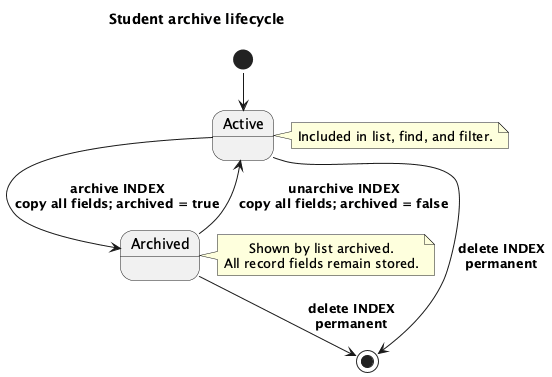

The diagram above was rendered by PlantUML. Its source (embedded in the PNG):
@startuml
!include style.puml
!pragma layout smetana

title Student archive lifecycle

state Active
state Archived

[*] --> Active
Active --> Archived : archive INDEX\ncopy all fields; archived = true
Archived --> Active : unarchive INDEX\ncopy all fields; archived = false
Active --> [*] : delete INDEX\npermanent
Archived --> [*] : delete INDEX\npermanent

note right of Active
  Included in list, find, and filter.
end note

note right of Archived
  Shown by list archived.
  All record fields remain stored.
end note

@enduml